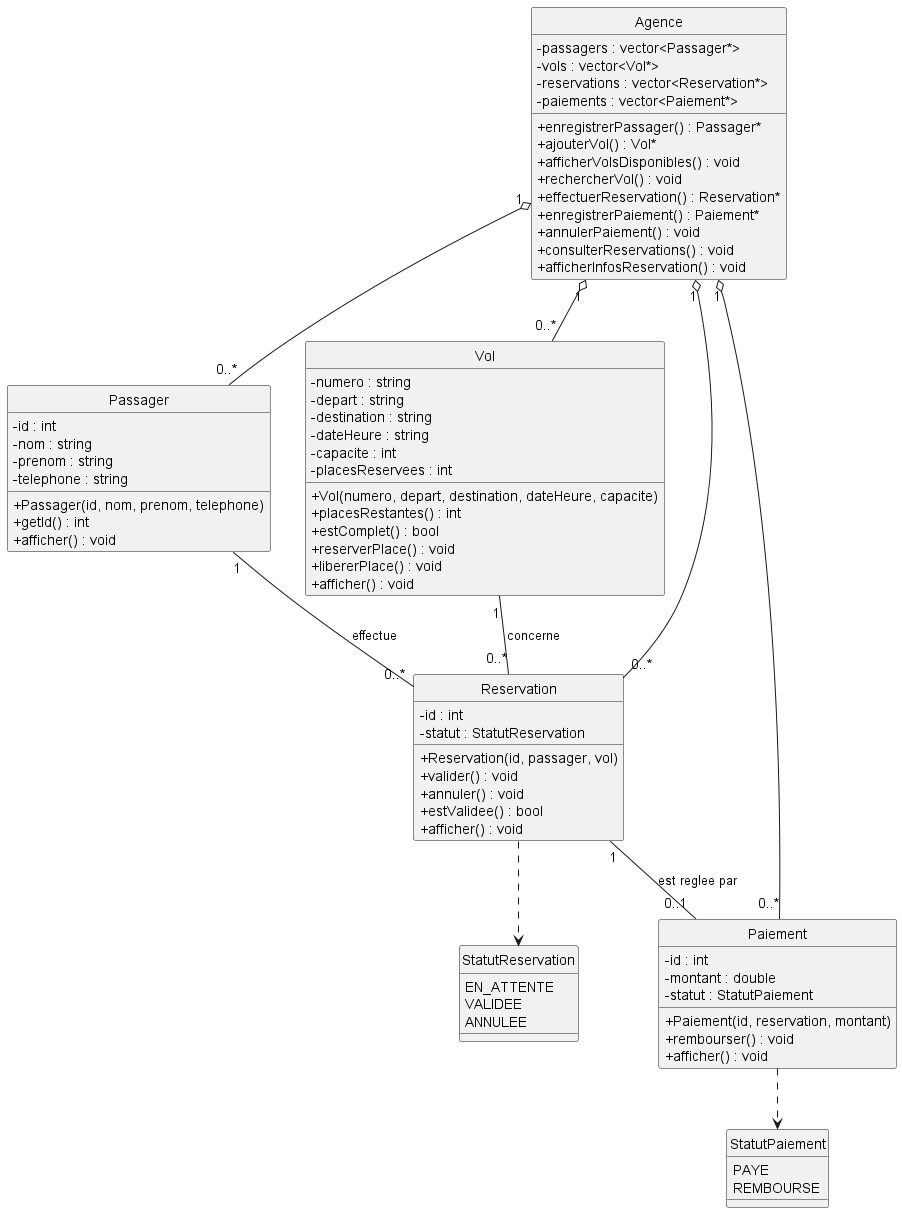

The diagram above was rendered by PlantUML. Its source (embedded in the PNG):
@startuml
skinparam classAttributeIconSize 0
skinparam style strictuml

enum StatutReservation {
  EN_ATTENTE
  VALIDEE
  ANNULEE
}

enum StatutPaiement {
  PAYE
  REMBOURSE
}

class Passager {
  - id : int
  - nom : string
  - prenom : string
  - telephone : string
  + Passager(id, nom, prenom, telephone)
  + getId() : int
  + afficher() : void
}

class Vol {
  - numero : string
  - depart : string
  - destination : string
  - dateHeure : string
  - capacite : int
  - placesReservees : int
  + Vol(numero, depart, destination, dateHeure, capacite)
  + placesRestantes() : int
  + estComplet() : bool
  + reserverPlace() : void
  + libererPlace() : void
  + afficher() : void
}

class Reservation {
  - id : int
  - statut : StatutReservation
  + Reservation(id, passager, vol)
  + valider() : void
  + annuler() : void
  + estValidee() : bool
  + afficher() : void
}

class Paiement {
  - id : int
  - montant : double
  - statut : StatutPaiement
  + Paiement(id, reservation, montant)
  + rembourser() : void
  + afficher() : void
}

class Agence {
  - passagers : vector<Passager*>
  - vols : vector<Vol*>
  - reservations : vector<Reservation*>
  - paiements : vector<Paiement*>
  + enregistrerPassager() : Passager*
  + ajouterVol() : Vol*
  + afficherVolsDisponibles() : void
  + rechercherVol() : void
  + effectuerReservation() : Reservation*
  + enregistrerPaiement() : Paiement*
  + annulerPaiement() : void
  + consulterReservations() : void
  + afficherInfosReservation() : void
}

Passager "1" -- "0..*" Reservation : effectue
Vol "1" -- "0..*" Reservation : concerne
Reservation "1" -- "0..1" Paiement : est reglee par

Agence "1" o-- "0..*" Passager
Agence "1" o-- "0..*" Vol
Agence "1" o-- "0..*" Reservation
Agence "1" o-- "0..*" Paiement

Reservation ..> StatutReservation
Paiement ..> StatutPaiement
@enduml